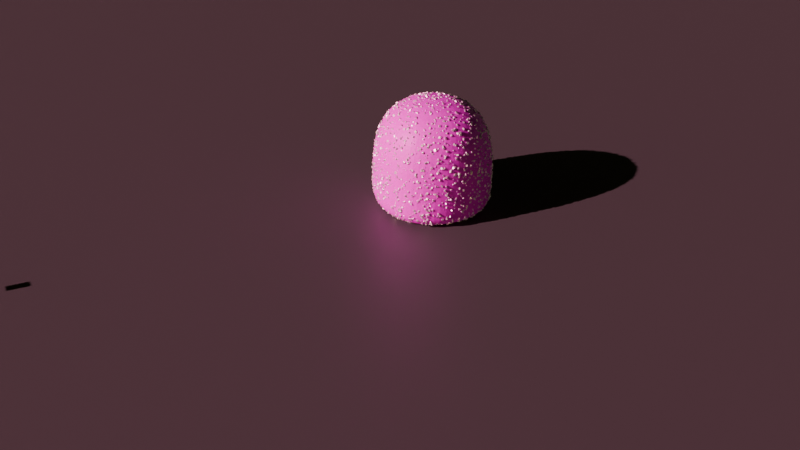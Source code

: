 # Source: Sweet_with_sugar.blend  (saved by Blender 5.0.119; exported with 4.5.12 LTS)
import bpy
from mathutils import Matrix  # noqa: F401  (used for matrix-valued properties, if any)

bpy.ops.wm.read_factory_settings(use_empty=True)
scene = bpy.context.scene
scene.name = 'Scene'

# ---- collections
col_collection = bpy.data.collections.new('Collection'); scene.collection.children.link(col_collection)

# ---- images (referenced by path relative to the original .blend; pixels are not part of the script)
import os
ASSET_DIR = os.environ.get("B2B_ASSET_DIR", "")  # directory of the original .blend (textures are referenced by path, not embedded)
HERE = os.path.dirname(os.path.abspath(__file__))  # packed textures are extracted next to this script under _unpacked/

def load_image(name, relpath, width, height, colorspace="sRGB"):
    """Load a texture the original file referenced (path relative to the .blend, or extracted next to this script)."""
    p = next((c for c in (os.path.join(HERE, relpath), os.path.join(ASSET_DIR, relpath)) if relpath and os.path.exists(c)), "")
    if p:
        img = bpy.data.images.load(p, check_existing=True)
        img.name = name
    else:  # same state as the original file: an image datablock whose file is absent (Cycles renders it pink)
        img = bpy.data.images.new(name, width, height)
        img.source = "FILE"
        img.filepath = "//" + (relpath or name)
    img.colorspace_settings.name = colorspace
    return img
img_poliigon_foodglazestrawberry_10739_preview1_png = load_image('Poliigon_FoodGlazeStrawberry_10739_Preview1.png', 'Poliigon_FoodGlazeStrawberry_10739_Preview1.png', 1024, 1024, 'sRGB')

# ---- materials (node trees are filled in below, after node groups)
mat_material = bpy.data.materials.new('Material')
mat_material.alpha_threshold = 0.0
mat_material.use_backface_culling_lightprobe_volume = False
mat_material.roughness = 0.5
mat_material.line_color = (0.0, 0.0, 0.0, 1.0)
mat_material_001 = bpy.data.materials.new('Material.001')
mat_material_002 = bpy.data.materials.new('Material.002')

# ---- node groups
ng_geometry_nodes = bpy.data.node_groups.new('Geometry Nodes', 'GeometryNodeTree')
_s = ng_geometry_nodes.interface.new_socket(name='Geometry', in_out='OUTPUT', socket_type='NodeSocketGeometry')
_s = ng_geometry_nodes.interface.new_socket(name='Geometry', in_out='INPUT', socket_type='NodeSocketGeometry')
_s = ng_geometry_nodes.interface.new_socket(name='Density', in_out='INPUT', socket_type='NodeSocketFloat')
_s.default_value = 109.5
_s.min_value = 0.0
_s = ng_geometry_nodes.interface.new_socket(name='Min', in_out='INPUT', socket_type='NodeSocketFloat')
_s.default_value = 0.001
_s = ng_geometry_nodes.interface.new_socket(name='Max', in_out='INPUT', socket_type='NodeSocketFloat')
_s.default_value = 0.3
ng_geometry_nodes.is_modifier = True
# nodes of 'Geometry Nodes' reference scene objects; filled in after objects exist

# ---- material node trees
mat_material.use_nodes = True; mat_material.node_tree.nodes.clear()
_N = mat_material.node_tree.nodes; _L = mat_material.node_tree.links
n0 = _N.new('ShaderNodeOutputMaterial'); n0.name = 'Material Output'; n0.location = (200, 100)
n1 = _N.new('ShaderNodeBsdfPrincipled'); n1.name = 'Principled BSDF'; n1.location = (-200, 100)
n2 = _N.new('ShaderNodeTexImage'); n2.name = 'Image Texture'; n2.location = (-490, 80)
n2.image = img_poliigon_foodglazestrawberry_10739_preview1_png
_L.new(n1.outputs[0], n0.inputs[0])
_L.new(n2.outputs[0], n1.inputs[0])
n0.is_active_output = True
mat_material_001.use_nodes = True; mat_material_001.node_tree.nodes.clear()
_N = mat_material_001.node_tree.nodes; _L = mat_material_001.node_tree.links
n0 = _N.new('ShaderNodeBsdfPrincipled'); n0.name = 'Principled BSDF'; n0.location = (-200, 100)
n0.inputs[0].default_value = (1.0, 1.0, 1.0, 1.0)
n0.inputs[1].default_value = 1.0
n1 = _N.new('ShaderNodeOutputMaterial'); n1.name = 'Material Output'; n1.location = (200, 100)
_L.new(n0.outputs[0], n1.inputs[0])
n1.is_active_output = True
mat_material_002.use_nodes = True; mat_material_002.node_tree.nodes.clear()
_N = mat_material_002.node_tree.nodes; _L = mat_material_002.node_tree.links
n0 = _N.new('ShaderNodeBsdfPrincipled'); n0.name = 'Principled BSDF'; n0.location = (-200, 100)
n0.inputs[0].default_value = (0.07835, 0.07835, 0.07835, 1.0)
n1 = _N.new('ShaderNodeOutputMaterial'); n1.name = 'Material Output'; n1.location = (200, 100)
_L.new(n0.outputs[0], n1.inputs[0])
n1.is_active_output = True

# ---- world
world_world = bpy.data.worlds.new('World'); scene.world = world_world
world_world.use_nodes = True; world_world.node_tree.nodes.clear()
_N = world_world.node_tree.nodes; _L = world_world.node_tree.links
n0 = _N.new('ShaderNodeOutputWorld'); n0.name = 'World Output'; n0.location = (200, 100)
n1 = _N.new('ShaderNodeBackground'); n1.name = 'Background'; n1.location = (-200, 100)
n1.inputs[1].default_value = 0.15
n2 = _N.new('ShaderNodeTexSky'); n2.name = 'Sky Texture'; n2.location = (-390, 80)
n2.width = 140
n2.altitude = 100.0
_L.new(n1.outputs[0], n0.inputs[0])
_L.new(n2.outputs[0], n1.inputs[0])
n0.is_active_output = True
world_world.color = (0.05088, 0.05088, 0.05088)
world_world.sun_shadow_jitter_overblur = 0.0

# ---- cameras
cam_camera_001 = bpy.data.cameras.new('Camera.001')

# ---- lights
light_sun = bpy.data.lights.new('Sun', 'SUN')
light_sun.color = (1.0, 0.4418, 0.573)
light_sun.energy = 7.0

# ---- meshes
me_cube = bpy.data.meshes.new('Cube')
me_cube.from_pydata([(0.1, 0.1, 0.1), (0.1, 0.1, -0.1), (0.1, -0.1, 0.1), (0.1, -0.1, -0.1), (-0.1, 0.1, 0.1), (-0.1, 0.1, -0.1), (-0.1, -0.1, 0.1), (-0.1, -0.1, -0.1), (0.1, 0.1, 0.06428), (-0.1, -0.1, 0.06428), (0.1, -0.1, 0.06428), (-0.1, 0.1, 0.06428)], [], [(0, 4, 6, 2), (10, 2, 6, 9), (9, 6, 4, 11), (5, 1, 3, 7), (8, 0, 2, 10), (11, 4, 0, 8), (5, 11, 8, 1), (1, 8, 10, 3), (7, 9, 11, 5), (3, 10, 9, 7)])
_uv = me_cube.uv_layers.new(name='UVMap')
_uv.uv.foreach_set('vector', [0.625, 0.5, 0.875, 0.5, 0.875, 0.75, 0.625, 0.75, 0.5607, 0.75, 0.625, 0.75, 0.625, 1.0, 0.5607, 1.0, 0.5607, 0.0, 0.625, 0.0, 0.625, 0.25, 0.5607, 0.25, 0.125, 0.5, 0.375, 0.5, 0.375, 0.75, 0.125, 0.75, 0.5607, 0.5, 0.625, 0.5, 0.625, 0.75, 0.5607, 0.75, 0.5607, 0.25, 0.625, 0.25, 0.625, 0.5, 0.5607, 0.5, 0.375, 0.25, 0.5607, 0.25, 0.5607, 0.5, 0.375, 0.5, 0.375, 0.5, 0.5607, 0.5, 0.5607, 0.75, 0.375, 0.75, 0.375, 0.0, 0.5607, 0.0, 0.5607, 0.25, 0.375, 0.25, 0.375, 0.75, 0.5607, 0.75, 0.5607, 1.0, 0.375, 1.0])
me_cube.materials.append(mat_material)
me_cube.use_mirror_vertex_groups = False
me_cube.update()
me_cube_001 = bpy.data.meshes.new('Cube.001')
me_cube_001.from_pydata([(-0.06225, -0.04327, -0.06739), (-0.06225, -0.04327, 0.06739), (-0.06225, 0.04327, -0.06739), (-0.06225, 0.04327, 0.06739), (0.06225, -0.04327, -0.06739), (0.06225, -0.04327, 0.06739), (0.06225, 0.04327, -0.06739), (0.06225, 0.04327, 0.06739)], [], [(0, 1, 3, 2), (2, 3, 7, 6), (6, 7, 5, 4), (4, 5, 1, 0), (2, 6, 4, 0), (7, 3, 1, 5)])
_uv = me_cube_001.uv_layers.new(name='UVMap')
_uv.uv.foreach_set('vector', [0.375, 0.0, 0.625, 0.0, 0.625, 0.25, 0.375, 0.25, 0.375, 0.25, 0.625, 0.25, 0.625, 0.5, 0.375, 0.5, 0.375, 0.5, 0.625, 0.5, 0.625, 0.75, 0.375, 0.75, 0.375, 0.75, 0.625, 0.75, 0.625, 1.0, 0.375, 1.0, 0.125, 0.5, 0.375, 0.5, 0.375, 0.75, 0.125, 0.75, 0.625, 0.5, 0.875, 0.5, 0.875, 0.75, 0.625, 0.75])
me_cube_001.materials.append(mat_material_001)
me_cube_001.update()
me_plane = bpy.data.meshes.new('Plane')
me_plane.from_pydata([(-1.0, -1.0, 0.0), (1.0, -1.0, 0.0), (-1.0, 1.0, 0.0), (1.0, 1.0, 0.0)], [], [(0, 1, 3, 2)])
_uv = me_plane.uv_layers.new(name='UVMap')
_uv.uv.foreach_set('vector', [0.0, 0.0, 1.0, 0.0, 1.0, 1.0, 0.0, 1.0])
me_plane.materials.append(mat_material_002)
me_plane.update()

# ---- objects
ob_cube = bpy.data.objects.new('Cube', me_cube)
ob_sugar_crystal = bpy.data.objects.new('Sugar Crystal', me_cube_001)
ob_sun = bpy.data.objects.new('Sun', light_sun)
ob_plane = bpy.data.objects.new('Plane', me_plane)
ob_camera = bpy.data.objects.new('Camera', cam_camera_001)
_N = ng_geometry_nodes.nodes; _L = ng_geometry_nodes.links
n0 = _N.new('NodeGroupInput'); n0.name = 'Group Input'; n0.location = (-691, 219)
n1 = _N.new('NodeGroupOutput'); n1.name = 'Group Output'; n1.location = (1752, 203)
n2 = _N.new('GeometryNodeDistributePointsOnFaces'); n2.name = 'Distribute Points on Faces'; n2.location = (395, 93)
n2.distribute_method = 'POISSON'
n2.inputs[2].default_value = 0.0005
n2.inputs[4].default_value = 109.5
n3 = _N.new('GeometryNodeJoinGeometry'); n3.name = 'Join Geometry'; n3.location = (1320, 177)
n3.hide = True
n4 = _N.new('GeometryNodeInstanceOnPoints'); n4.name = 'Instance on Points'; n4.location = (974, 113)
n5 = _N.new('GeometryNodeObjectInfo'); n5.name = 'Object Info'; n5.location = (411, -168)
n5.inputs[0].default_value = ob_sugar_crystal
n6 = _N.new('FunctionNodeRandomValue'); n6.name = 'Random Value'; n6.location = (417, -443)
n6.data_type = 'FLOAT_VECTOR'
n6.inputs[0].default_value = (0.001, 0.901, 0.001)
n6.inputs[1].default_value = (6.283, 6.283, 6.283)
n6.inputs[3].default_value = 360.0
n7 = _N.new('FunctionNodeRandomValue'); n7.name = 'Random Value.001'; n7.location = (421, -796)
n7.width = 124
n7.inputs[1].default_value = (0.5, 0.5, 0.5)
n8 = _N.new('ShaderNodeMath'); n8.name = 'Maths'; n8.location = (132, -93)
n8.operation = 'MULTIPLY'
n8.inputs[1].default_value = 1750.0
_L.new(n3.outputs[0], n1.inputs[0])
_L.new(n0.outputs[0], n3.inputs[0])
_L.new(n0.outputs[0], n2.inputs[0])
_L.new(n4.outputs[0], n3.inputs[0])
_L.new(n2.outputs[0], n4.inputs[0])
_L.new(n5.outputs[4], n4.inputs[2])
_L.new(n6.outputs[0], n4.inputs[5])
_L.new(n7.outputs[1], n4.inputs[6])
_L.new(n0.outputs[2], n7.inputs[2])
_L.new(n0.outputs[3], n7.inputs[3])
_L.new(n0.outputs[1], n8.inputs[0])
_L.new(n8.outputs[0], n2.inputs[3])
n1.is_active_output = True

# ---- transforms, parenting, visibility, modifiers, constraints
ob_cube.location = (0.0, -0.001681, 0.0)
ob_cube.lock_rotations_4d = False
ob_cube.empty_display_type = 'ARROWS'
ob_cube.lineart.crease_threshold = 0.0
_m = ob_cube.modifiers.new('Subdivision', 'SUBSURF')
_m.levels = 4
_m.render_levels = 4
_m = ob_cube.modifiers.new('GeometryNodes', 'NODES')
_m.node_group = ng_geometry_nodes
_gi = [s.identifier for s in ng_geometry_nodes.interface.items_tree if s.item_type == 'SOCKET' and s.in_out == 'INPUT']
_m[_gi[1]] = 16.13  # Density
_m[_gi[3]] = -0.03  # Max
ob_sugar_crystal.location = (0.0, 0.8164, 0.0)
ob_sugar_crystal.scale = (0.1, 0.1, 0.1)
_m = ob_sugar_crystal.modifiers.new('Bevel', 'BEVEL')
_m.width = 0.01
_m.width_pct = 0.01
ob_sun.location = (0.0, 0.2516, -0.1306)
ob_sun.rotation_euler = (-2.035, -0.0, 0.0)
ob_sun.scale = (18.84, 1.0, 0.1409)
ob_plane.location = (0.0, 0.0, 0.09146)
ob_plane.scale = (242.1, 42.42, 5.246)
ob_camera.location = (1.386, 0.6975, -0.7673)
ob_camera.rotation_euler = (-2.098, 0.01933, -1.146)
ob_camera.scale = (0.2922, 0.4246, 0.1074)

# ---- collection membership
col_collection.objects.link(ob_cube)
col_collection.objects.link(ob_sugar_crystal)
col_collection.objects.link(ob_sun)
col_collection.objects.link(ob_plane)
col_collection.objects.link(ob_camera)

# ---- scene / render settings (as saved in the file)
scene.camera = ob_camera
scene.frame_start = 1; scene.frame_end = 250; scene.frame_set(8)
scene.render.engine = 'BLENDER_EEVEE_NEXT'
scene.render.bake_bias = 0.0
scene.render.bake_samples = 0
scene.cycles.sampling_pattern = 'TABULATED_SOBOL'
scene.eevee.use_volume_custom_range = False
bpy.context.view_layer.update()
